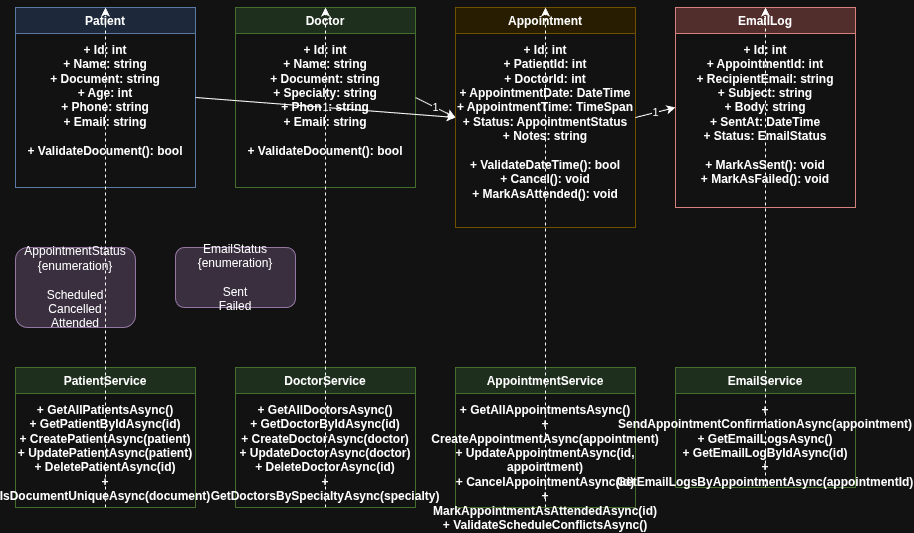

The diagram above was exported from draw.io. Its source (the exported page's mxGraphModel, read from the mxfile embedded in the PNG):
<mxGraphModel dx="1426" dy="759" grid="1" gridSize="10" guides="1" tooltips="1" connect="1" arrows="1" fold="1" page="1" pageScale="1" pageWidth="1169" pageHeight="827" math="0" shadow="0">
  <root>
    <mxCell id="0" />
    <mxCell id="1" parent="0" />
    <mxCell id="patient" value="Patient&#10;&#10;+ Id: int&#10;+ Name: string&#10;+ Document: string&#10;+ Age: int&#10;+ Phone: string&#10;+ Email: string&#10;&#10;+ ValidateDocument(): bool" style="swimlane;fontStyle=1;align=center;verticalAlign=top;childLayout=stackLayout;horizontal=1;startSize=26;horizontalStack=0;resizeParent=1;resizeParentMax=0;resizeLast=0;collapsible=1;marginBottom=0;whiteSpace=wrap;html=1;fillColor=#dae8fc;strokeColor=#6c8ebf;" parent="1" vertex="1">
      <mxGeometry x="80" y="80" width="180" height="180" as="geometry" />
    </mxCell>
    <mxCell id="doctor" value="Doctor&#10;&#10;+ Id: int&#10;+ Name: string&#10;+ Document: string&#10;+ Specialty: string&#10;+ Phone: string&#10;+ Email: string&#10;&#10;+ ValidateDocument(): bool" style="swimlane;fontStyle=1;align=center;verticalAlign=top;childLayout=stackLayout;horizontal=1;startSize=26;horizontalStack=0;resizeParent=1;resizeParentMax=0;resizeLast=0;collapsible=1;marginBottom=0;whiteSpace=wrap;html=1;fillColor=#d5e8d4;strokeColor=#82b366;" parent="1" vertex="1">
      <mxGeometry x="300" y="80" width="180" height="180" as="geometry" />
    </mxCell>
    <mxCell id="appointment" value="Appointment&#10;&#10;+ Id: int&#10;+ PatientId: int&#10;+ DoctorId: int&#10;+ AppointmentDate: DateTime&#10;+ AppointmentTime: TimeSpan&#10;+ Status: AppointmentStatus&#10;+ Notes: string&#10;&#10;+ ValidateDateTime(): bool&#10;+ Cancel(): void&#10;+ MarkAsAttended(): void" style="swimlane;fontStyle=1;align=center;verticalAlign=top;childLayout=stackLayout;horizontal=1;startSize=26;horizontalStack=0;resizeParent=1;resizeParentMax=0;resizeLast=0;collapsible=1;marginBottom=0;whiteSpace=wrap;html=1;fillColor=#fff2cc;strokeColor=#d6b656;" parent="1" vertex="1">
      <mxGeometry x="520" y="80" width="180" height="220" as="geometry" />
    </mxCell>
    <mxCell id="emaillog" value="EmailLog&#10;&#10;+ Id: int&#10;+ AppointmentId: int&#10;+ RecipientEmail: string&#10;+ Subject: string&#10;+ Body: string&#10;+ SentAt: DateTime&#10;+ Status: EmailStatus&#10;&#10;+ MarkAsSent(): void&#10;+ MarkAsFailed(): void" style="swimlane;fontStyle=1;align=center;verticalAlign=top;childLayout=stackLayout;horizontal=1;startSize=26;horizontalStack=0;resizeParent=1;resizeParentMax=0;resizeLast=0;collapsible=1;marginBottom=0;whiteSpace=wrap;html=1;fillColor=#f8cecc;strokeColor=#b85450;" parent="1" vertex="1">
      <mxGeometry x="740" y="80" width="180" height="200" as="geometry" />
    </mxCell>
    <mxCell id="appointmentstatus" value="AppointmentStatus&#10;{enumeration}&#10;&#10;Scheduled&#10;Cancelled&#10;Attended" style="rounded=1;whiteSpace=wrap;html=1;fillColor=#e1d5e7;strokeColor=#9673a6;" parent="1" vertex="1">
      <mxGeometry x="80" y="320" width="120" height="80" as="geometry" />
    </mxCell>
    <mxCell id="emailstatus" value="EmailStatus&#10;{enumeration}&#10;&#10;Sent&#10;Failed" style="rounded=1;whiteSpace=wrap;html=1;fillColor=#e1d5e7;strokeColor=#9673a6;" parent="1" vertex="1">
      <mxGeometry x="240" y="320" width="120" height="60" as="geometry" />
    </mxCell>
    <mxCell id="patientservice" value="PatientService&#10;&#10;+ GetAllPatientsAsync()&#10;+ GetPatientByIdAsync(id)&#10;+ CreatePatientAsync(patient)&#10;+ UpdatePatientAsync(patient)&#10;+ DeletePatientAsync(id)&#10;+ IsDocumentUniqueAsync(document)" style="swimlane;fontStyle=1;align=center;verticalAlign=top;childLayout=stackLayout;horizontal=1;startSize=26;horizontalStack=0;resizeParent=1;resizeParentMax=0;resizeLast=0;collapsible=1;marginBottom=0;whiteSpace=wrap;html=1;fillColor=#d5e8d4;strokeColor=#82b366;" parent="1" vertex="1">
      <mxGeometry x="80" y="440" width="180" height="140" as="geometry" />
    </mxCell>
    <mxCell id="doctorservice" value="DoctorService&#10;&#10;+ GetAllDoctorsAsync()&#10;+ GetDoctorByIdAsync(id)&#10;+ CreateDoctorAsync(doctor)&#10;+ UpdateDoctorAsync(doctor)&#10;+ DeleteDoctorAsync(id)&#10;+ GetDoctorsBySpecialtyAsync(specialty)" style="swimlane;fontStyle=1;align=center;verticalAlign=top;childLayout=stackLayout;horizontal=1;startSize=26;horizontalStack=0;resizeParent=1;resizeParentMax=0;resizeLast=0;collapsible=1;marginBottom=0;whiteSpace=wrap;html=1;fillColor=#d5e8d4;strokeColor=#82b366;" parent="1" vertex="1">
      <mxGeometry x="300" y="440" width="180" height="140" as="geometry" />
    </mxCell>
    <mxCell id="appointmentservice" value="AppointmentService&#10;&#10;+ GetAllAppointmentsAsync()&#10;+ CreateAppointmentAsync(appointment)&#10;+ UpdateAppointmentAsync(id, appointment)&#10;+ CancelAppointmentAsync(id)&#10;+ MarkAppointmentAsAttendedAsync(id)&#10;+ ValidateScheduleConflictsAsync()" style="swimlane;fontStyle=1;align=center;verticalAlign=top;childLayout=stackLayout;horizontal=1;startSize=26;horizontalStack=0;resizeParent=1;resizeParentMax=0;resizeLast=0;collapsible=1;marginBottom=0;whiteSpace=wrap;html=1;fillColor=#d5e8d4;strokeColor=#82b366;" parent="1" vertex="1">
      <mxGeometry x="520" y="440" width="180" height="140" as="geometry" />
    </mxCell>
    <mxCell id="emailservice" value="EmailService&#10;&#10;+ SendAppointmentConfirmationAsync(appointment)&#10;+ GetEmailLogsAsync()&#10;+ GetEmailLogByIdAsync(id)&#10;+ GetEmailLogsByAppointmentAsync(appointmentId)" style="swimlane;fontStyle=1;align=center;verticalAlign=top;childLayout=stackLayout;horizontal=1;startSize=26;horizontalStack=0;resizeParent=1;resizeParentMax=0;resizeLast=0;collapsible=1;marginBottom=0;whiteSpace=wrap;html=1;fillColor=#d5e8d4;strokeColor=#82b366;" parent="1" vertex="1">
      <mxGeometry x="740" y="440" width="180" height="120" as="geometry" />
    </mxCell>
    <mxCell id="rel1" value="1" style="endArrow=classic;html=1;rounded=0;exitX=1;exitY=0.5;exitDx=0;exitDy=0;entryX=0;entryY=0.5;entryDx=0;entryDy=0;" parent="1" source="patient" target="appointment" edge="1">
      <mxGeometry width="50" height="50" relative="1" as="geometry">
        <mxPoint x="280" y="170" as="sourcePoint" />
        <mxPoint x="520" y="190" as="targetPoint" />
      </mxGeometry>
    </mxCell>
    <mxCell id="rel2" value="1" style="endArrow=classic;html=1;rounded=0;exitX=1;exitY=0.5;exitDx=0;exitDy=0;entryX=0;entryY=0.5;entryDx=0;entryDy=0;" parent="1" source="doctor" target="appointment" edge="1">
      <mxGeometry width="50" height="50" relative="1" as="geometry">
        <mxPoint x="500" y="170" as="sourcePoint" />
        <mxPoint x="520" y="190" as="targetPoint" />
      </mxGeometry>
    </mxCell>
    <mxCell id="rel3" value="1" style="endArrow=classic;html=1;rounded=0;exitX=1;exitY=0.5;exitDx=0;exitDy=0;entryX=0;entryY=0.5;entryDx=0;entryDy=0;" parent="1" source="appointment" target="emaillog" edge="1">
      <mxGeometry width="50" height="50" relative="1" as="geometry">
        <mxPoint x="720" y="190" as="sourcePoint" />
        <mxPoint x="740" y="180" as="targetPoint" />
      </mxGeometry>
    </mxCell>
    <mxCell id="rel4" value="" style="endArrow=classic;html=1;rounded=0;dashed=1;exitX=0.5;exitY=1;exitDx=0;exitDy=0;entryX=0.5;entryY=0;entryDx=0;entryDy=0;" parent="1" source="patientservice" target="patient" edge="1">
      <mxGeometry width="50" height="50" relative="1" as="geometry">
        <mxPoint x="180" y="440" as="sourcePoint" />
        <mxPoint x="180" y="260" as="targetPoint" />
      </mxGeometry>
    </mxCell>
    <mxCell id="rel5" value="" style="endArrow=classic;html=1;rounded=0;dashed=1;exitX=0.5;exitY=1;exitDx=0;exitDy=0;entryX=0.5;entryY=0;entryDx=0;entryDy=0;" parent="1" source="doctorservice" target="doctor" edge="1">
      <mxGeometry width="50" height="50" relative="1" as="geometry">
        <mxPoint x="400" y="440" as="sourcePoint" />
        <mxPoint x="400" y="260" as="targetPoint" />
      </mxGeometry>
    </mxCell>
    <mxCell id="rel6" value="" style="endArrow=classic;html=1;rounded=0;dashed=1;exitX=0.5;exitY=1;exitDx=0;exitDy=0;entryX=0.5;entryY=0;entryDx=0;entryDy=0;" parent="1" source="appointmentservice" target="appointment" edge="1">
      <mxGeometry width="50" height="50" relative="1" as="geometry">
        <mxPoint x="620" y="440" as="sourcePoint" />
        <mxPoint x="620" y="300" as="targetPoint" />
      </mxGeometry>
    </mxCell>
    <mxCell id="rel7" value="" style="endArrow=classic;html=1;rounded=0;dashed=1;exitX=0.5;exitY=1;exitDx=0;exitDy=0;entryX=0.5;entryY=0;entryDx=0;entryDy=0;" parent="1" source="emailservice" target="emaillog" edge="1">
      <mxGeometry width="50" height="50" relative="1" as="geometry">
        <mxPoint x="840" y="440" as="sourcePoint" />
        <mxPoint x="840" y="280" as="targetPoint" />
      </mxGeometry>
    </mxCell>
  </root>
</mxGraphModel>